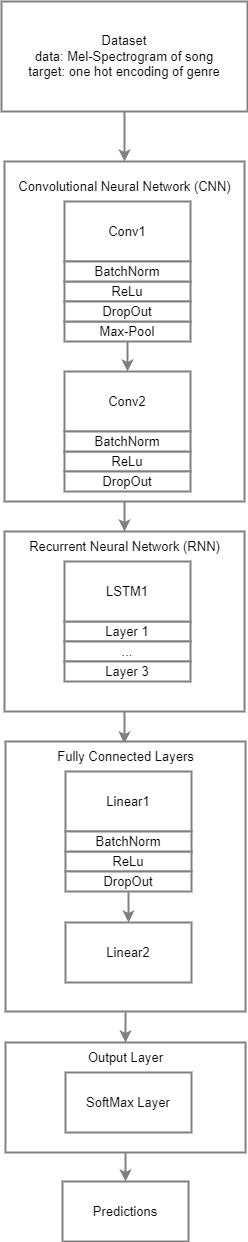

The diagram above was exported from draw.io. Its source (the exported page's mxGraphModel, read from the mxfile embedded in the PNG):
<mxGraphModel dx="594" dy="1587" grid="1" gridSize="10" guides="1" tooltips="1" connect="1" arrows="1" fold="1" page="1" pageScale="1" pageWidth="827" pageHeight="1169" math="0" shadow="0">
  <root>
    <mxCell id="0" />
    <mxCell id="1" parent="0" />
    <mxCell id="VWhEgxkpJfAYtuB1P6Pm-33" style="edgeStyle=orthogonalEdgeStyle;rounded=0;orthogonalLoop=1;jettySize=auto;html=1;entryX=0.493;entryY=0.067;entryDx=0;entryDy=0;entryPerimeter=0;strokeWidth=2;fontSize=13;strokeColor=#808080;" parent="1" source="VWhEgxkpJfAYtuB1P6Pm-20" target="VWhEgxkpJfAYtuB1P6Pm-28" edge="1">
      <mxGeometry relative="1" as="geometry" />
    </mxCell>
    <mxCell id="VWhEgxkpJfAYtuB1P6Pm-20" value="" style="rounded=0;whiteSpace=wrap;html=1;fillColor=default;strokeWidth=2;fontSize=13;strokeColor=#808080;" parent="1" vertex="1">
      <mxGeometry x="294" y="540" width="240" height="180" as="geometry" />
    </mxCell>
    <mxCell id="VWhEgxkpJfAYtuB1P6Pm-4" style="edgeStyle=orthogonalEdgeStyle;rounded=0;orthogonalLoop=1;jettySize=auto;html=1;entryX=0.5;entryY=0;entryDx=0;entryDy=0;strokeWidth=2;fontSize=13;strokeColor=#808080;" parent="1" source="VWhEgxkpJfAYtuB1P6Pm-1" target="VWhEgxkpJfAYtuB1P6Pm-2" edge="1">
      <mxGeometry relative="1" as="geometry" />
    </mxCell>
    <mxCell id="VWhEgxkpJfAYtuB1P6Pm-1" value="Dataset&lt;br style=&quot;font-size: 13px;&quot;&gt;data: Mel-Spectrogram of song&lt;br style=&quot;font-size: 13px;&quot;&gt;target: one hot encoding of genre" style="rounded=0;whiteSpace=wrap;html=1;strokeWidth=2;fontSize=13;strokeColor=#808080;" parent="1" vertex="1">
      <mxGeometry x="291" y="10" width="246" height="110" as="geometry" />
    </mxCell>
    <mxCell id="VWhEgxkpJfAYtuB1P6Pm-21" style="edgeStyle=orthogonalEdgeStyle;rounded=0;orthogonalLoop=1;jettySize=auto;html=1;entryX=0.5;entryY=0;entryDx=0;entryDy=0;strokeWidth=2;fontSize=13;strokeColor=#808080;" parent="1" target="VWhEgxkpJfAYtuB1P6Pm-20" edge="1">
      <mxGeometry relative="1" as="geometry">
        <mxPoint x="414" y="510" as="sourcePoint" />
      </mxGeometry>
    </mxCell>
    <mxCell id="VWhEgxkpJfAYtuB1P6Pm-2" value="" style="rounded=0;whiteSpace=wrap;html=1;fillColor=default;strokeWidth=2;fontSize=13;strokeColor=#808080;" parent="1" vertex="1">
      <mxGeometry x="294" y="170" width="240" height="340" as="geometry" />
    </mxCell>
    <mxCell id="VWhEgxkpJfAYtuB1P6Pm-3" value="Convolutional Neural Network (CNN)" style="text;html=1;align=center;verticalAlign=middle;resizable=0;points=[];autosize=1;strokeColor=none;fillColor=none;strokeWidth=2;fontSize=13;" parent="1" vertex="1">
      <mxGeometry x="294" y="180" width="240" height="30" as="geometry" />
    </mxCell>
    <mxCell id="VWhEgxkpJfAYtuB1P6Pm-5" value="Conv1" style="rounded=0;whiteSpace=wrap;html=1;strokeWidth=2;fontSize=13;strokeColor=#808080;" parent="1" vertex="1">
      <mxGeometry x="354" y="210" width="126" height="60" as="geometry" />
    </mxCell>
    <mxCell id="VWhEgxkpJfAYtuB1P6Pm-6" value="ReLu" style="rounded=0;whiteSpace=wrap;html=1;strokeWidth=2;fontSize=13;strokeColor=#808080;" parent="1" vertex="1">
      <mxGeometry x="354" y="290" width="126" height="20" as="geometry" />
    </mxCell>
    <mxCell id="VWhEgxkpJfAYtuB1P6Pm-11" style="edgeStyle=orthogonalEdgeStyle;rounded=0;orthogonalLoop=1;jettySize=auto;html=1;entryX=0.5;entryY=0;entryDx=0;entryDy=0;strokeWidth=2;fontSize=13;strokeColor=#808080;" parent="1" source="VWhEgxkpJfAYtuB1P6Pm-7" target="VWhEgxkpJfAYtuB1P6Pm-8" edge="1">
      <mxGeometry relative="1" as="geometry" />
    </mxCell>
    <mxCell id="VWhEgxkpJfAYtuB1P6Pm-7" value="Max-Pool" style="rounded=0;whiteSpace=wrap;html=1;strokeWidth=2;fontSize=13;strokeColor=#808080;" parent="1" vertex="1">
      <mxGeometry x="354" y="330" width="126" height="20" as="geometry" />
    </mxCell>
    <mxCell id="VWhEgxkpJfAYtuB1P6Pm-8" value="Conv2" style="rounded=0;whiteSpace=wrap;html=1;strokeWidth=2;fontSize=13;strokeColor=#808080;" parent="1" vertex="1">
      <mxGeometry x="354" y="380" width="126" height="60" as="geometry" />
    </mxCell>
    <mxCell id="VWhEgxkpJfAYtuB1P6Pm-9" value="ReLu" style="rounded=0;whiteSpace=wrap;html=1;strokeWidth=2;fontSize=13;strokeColor=#808080;" parent="1" vertex="1">
      <mxGeometry x="354" y="460" width="126" height="20" as="geometry" />
    </mxCell>
    <mxCell id="VWhEgxkpJfAYtuB1P6Pm-12" value="Recurrent Neural Network (RNN)" style="text;html=1;align=center;verticalAlign=middle;resizable=0;points=[];autosize=1;strokeColor=none;fillColor=none;strokeWidth=2;fontSize=13;" parent="1" vertex="1">
      <mxGeometry x="309" y="540" width="210" height="30" as="geometry" />
    </mxCell>
    <mxCell id="VWhEgxkpJfAYtuB1P6Pm-23" value="Layer 1" style="rounded=0;whiteSpace=wrap;html=1;strokeWidth=2;fontSize=13;strokeColor=#808080;" parent="1" vertex="1">
      <mxGeometry x="354" y="630" width="126" height="20" as="geometry" />
    </mxCell>
    <mxCell id="VWhEgxkpJfAYtuB1P6Pm-24" value="..." style="rounded=0;whiteSpace=wrap;html=1;strokeWidth=2;fontSize=13;strokeColor=#808080;" parent="1" vertex="1">
      <mxGeometry x="354" y="650" width="126" height="20" as="geometry" />
    </mxCell>
    <mxCell id="VWhEgxkpJfAYtuB1P6Pm-25" value="Layer 3" style="rounded=0;whiteSpace=wrap;html=1;strokeWidth=2;fontSize=13;strokeColor=#808080;" parent="1" vertex="1">
      <mxGeometry x="354" y="670" width="126" height="20" as="geometry" />
    </mxCell>
    <mxCell id="VWhEgxkpJfAYtuB1P6Pm-26" value="LSTM1" style="rounded=0;whiteSpace=wrap;html=1;strokeWidth=2;fontSize=13;strokeColor=#808080;" parent="1" vertex="1">
      <mxGeometry x="354" y="570" width="126" height="60" as="geometry" />
    </mxCell>
    <mxCell id="VWhEgxkpJfAYtuB1P6Pm-45" style="edgeStyle=orthogonalEdgeStyle;rounded=0;orthogonalLoop=1;jettySize=auto;html=1;strokeWidth=2;fontSize=13;strokeColor=#808080;" parent="1" target="VWhEgxkpJfAYtuB1P6Pm-40" edge="1">
      <mxGeometry relative="1" as="geometry">
        <mxPoint x="415" y="1021" as="sourcePoint" />
      </mxGeometry>
    </mxCell>
    <mxCell id="VWhEgxkpJfAYtuB1P6Pm-27" value="" style="rounded=0;whiteSpace=wrap;html=1;fillColor=default;strokeWidth=2;fontSize=13;strokeColor=#808080;" parent="1" vertex="1">
      <mxGeometry x="295" y="750" width="240" height="270" as="geometry" />
    </mxCell>
    <mxCell id="VWhEgxkpJfAYtuB1P6Pm-28" value="Fully Connected Layers" style="text;html=1;align=center;verticalAlign=middle;resizable=0;points=[];autosize=1;strokeColor=none;fillColor=none;strokeWidth=2;fontSize=13;" parent="1" vertex="1">
      <mxGeometry x="335" y="750" width="160" height="30" as="geometry" />
    </mxCell>
    <mxCell id="VWhEgxkpJfAYtuB1P6Pm-36" style="edgeStyle=orthogonalEdgeStyle;rounded=0;orthogonalLoop=1;jettySize=auto;html=1;strokeWidth=2;fontSize=13;strokeColor=#808080;" parent="1" target="VWhEgxkpJfAYtuB1P6Pm-35" edge="1">
      <mxGeometry relative="1" as="geometry">
        <mxPoint x="418" y="901" as="sourcePoint" />
      </mxGeometry>
    </mxCell>
    <mxCell id="VWhEgxkpJfAYtuB1P6Pm-32" value="Linear1" style="rounded=0;whiteSpace=wrap;html=1;strokeWidth=2;fontSize=13;strokeColor=#808080;" parent="1" vertex="1">
      <mxGeometry x="355" y="780" width="126" height="60" as="geometry" />
    </mxCell>
    <mxCell id="VWhEgxkpJfAYtuB1P6Pm-35" value="Linear2" style="rounded=0;whiteSpace=wrap;html=1;strokeWidth=2;fontSize=13;strokeColor=#808080;" parent="1" vertex="1">
      <mxGeometry x="355" y="931" width="126" height="60" as="geometry" />
    </mxCell>
    <mxCell id="VWhEgxkpJfAYtuB1P6Pm-47" style="edgeStyle=orthogonalEdgeStyle;rounded=0;orthogonalLoop=1;jettySize=auto;html=1;entryX=0.5;entryY=0;entryDx=0;entryDy=0;strokeWidth=2;fontSize=13;strokeColor=#808080;" parent="1" source="VWhEgxkpJfAYtuB1P6Pm-39" target="VWhEgxkpJfAYtuB1P6Pm-46" edge="1">
      <mxGeometry relative="1" as="geometry" />
    </mxCell>
    <mxCell id="VWhEgxkpJfAYtuB1P6Pm-39" value="" style="rounded=0;whiteSpace=wrap;html=1;fillColor=default;strokeWidth=2;fontSize=13;strokeColor=#808080;" parent="1" vertex="1">
      <mxGeometry x="295" y="1051" width="240" height="110" as="geometry" />
    </mxCell>
    <mxCell id="VWhEgxkpJfAYtuB1P6Pm-40" value="Output Layer" style="text;html=1;align=center;verticalAlign=middle;resizable=0;points=[];autosize=1;strokeColor=none;fillColor=none;strokeWidth=2;fontSize=13;" parent="1" vertex="1">
      <mxGeometry x="365" y="1051" width="100" height="30" as="geometry" />
    </mxCell>
    <mxCell id="VWhEgxkpJfAYtuB1P6Pm-43" value="SoftMax Layer" style="rounded=0;whiteSpace=wrap;html=1;strokeWidth=2;fontSize=13;strokeColor=#808080;" parent="1" vertex="1">
      <mxGeometry x="355" y="1081" width="126" height="60" as="geometry" />
    </mxCell>
    <mxCell id="VWhEgxkpJfAYtuB1P6Pm-46" value="Predictions" style="rounded=0;whiteSpace=wrap;html=1;strokeWidth=2;fontSize=13;strokeColor=#808080;" parent="1" vertex="1">
      <mxGeometry x="352" y="1190" width="126" height="60" as="geometry" />
    </mxCell>
    <mxCell id="h7FxJkutMSzp_oJ-MkvB-1" value="BatchNorm" style="rounded=0;whiteSpace=wrap;html=1;strokeWidth=2;fontSize=13;strokeColor=#808080;" vertex="1" parent="1">
      <mxGeometry x="354" y="270" width="126" height="20" as="geometry" />
    </mxCell>
    <mxCell id="h7FxJkutMSzp_oJ-MkvB-2" value="DropOut" style="rounded=0;whiteSpace=wrap;html=1;strokeWidth=2;fontSize=13;strokeColor=#808080;" vertex="1" parent="1">
      <mxGeometry x="354" y="310" width="126" height="20" as="geometry" />
    </mxCell>
    <mxCell id="h7FxJkutMSzp_oJ-MkvB-4" value="DropOut" style="rounded=0;whiteSpace=wrap;html=1;strokeWidth=2;fontSize=13;strokeColor=#808080;" vertex="1" parent="1">
      <mxGeometry x="354" y="480" width="126" height="20" as="geometry" />
    </mxCell>
    <mxCell id="h7FxJkutMSzp_oJ-MkvB-5" value="BatchNorm" style="rounded=0;whiteSpace=wrap;html=1;strokeWidth=2;fontSize=13;strokeColor=#808080;" vertex="1" parent="1">
      <mxGeometry x="354" y="440" width="126" height="20" as="geometry" />
    </mxCell>
    <mxCell id="h7FxJkutMSzp_oJ-MkvB-6" value="ReLu" style="rounded=0;whiteSpace=wrap;html=1;strokeWidth=2;fontSize=13;strokeColor=#808080;" vertex="1" parent="1">
      <mxGeometry x="355" y="860" width="126" height="20" as="geometry" />
    </mxCell>
    <mxCell id="h7FxJkutMSzp_oJ-MkvB-7" value="BatchNorm" style="rounded=0;whiteSpace=wrap;html=1;strokeWidth=2;fontSize=13;strokeColor=#808080;" vertex="1" parent="1">
      <mxGeometry x="355" y="840" width="126" height="20" as="geometry" />
    </mxCell>
    <mxCell id="h7FxJkutMSzp_oJ-MkvB-8" value="DropOut" style="rounded=0;whiteSpace=wrap;html=1;strokeWidth=2;fontSize=13;strokeColor=#808080;" vertex="1" parent="1">
      <mxGeometry x="355" y="880" width="126" height="20" as="geometry" />
    </mxCell>
  </root>
</mxGraphModel>